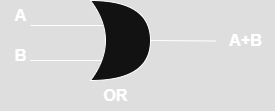

The diagram above was exported from draw.io. Its source (the exported page's mxGraphModel, read from the mxfile embedded in the PNG):
<mxGraphModel dx="1036" dy="570" grid="1" gridSize="10" guides="1" tooltips="1" connect="1" arrows="1" fold="1" page="1" pageScale="1" pageWidth="850" pageHeight="1100" math="0" shadow="0">
  <root>
    <mxCell id="0" />
    <mxCell id="1" parent="0" />
    <mxCell id="RmcurETMozkVqyeQMiB4-3" value="" style="endArrow=none;html=1;rounded=0;labelBackgroundColor=none;fontColor=default;" edge="1" parent="1">
      <mxGeometry width="50" height="50" relative="1" as="geometry">
        <mxPoint x="320" y="265" as="sourcePoint" />
        <mxPoint x="395" y="265" as="targetPoint" />
      </mxGeometry>
    </mxCell>
    <mxCell id="RmcurETMozkVqyeQMiB4-4" value="" style="endArrow=none;html=1;rounded=0;labelBackgroundColor=none;fontColor=default;" edge="1" parent="1">
      <mxGeometry width="50" height="50" relative="1" as="geometry">
        <mxPoint x="320" y="300" as="sourcePoint" />
        <mxPoint x="395" y="300" as="targetPoint" />
      </mxGeometry>
    </mxCell>
    <mxCell id="RmcurETMozkVqyeQMiB4-9" value="" style="endArrow=none;html=1;rounded=0;labelBackgroundColor=none;fontColor=default;" edge="1" parent="1">
      <mxGeometry width="50" height="50" relative="1" as="geometry">
        <mxPoint x="440" y="280" as="sourcePoint" />
        <mxPoint x="505" y="280.5" as="targetPoint" />
      </mxGeometry>
    </mxCell>
    <mxCell id="RmcurETMozkVqyeQMiB4-10" value="&lt;b&gt;&lt;font style=&quot;font-size: 16px;&quot;&gt;A&lt;/font&gt;&lt;/b&gt;" style="text;html=1;align=center;verticalAlign=middle;resizable=0;points=[];autosize=1;labelBackgroundColor=none;" vertex="1" parent="1">
      <mxGeometry x="290" y="240" width="40" height="30" as="geometry" />
    </mxCell>
    <mxCell id="RmcurETMozkVqyeQMiB4-13" value="&lt;b&gt;&lt;font style=&quot;font-size: 16px;&quot;&gt;B&lt;/font&gt;&lt;/b&gt;" style="text;html=1;align=center;verticalAlign=middle;resizable=0;points=[];autosize=1;strokeColor=none;fillColor=none;" vertex="1" parent="1">
      <mxGeometry x="290" y="280" width="40" height="30" as="geometry" />
    </mxCell>
    <mxCell id="RmcurETMozkVqyeQMiB4-14" value="&lt;b&gt;&lt;font style=&quot;font-size: 16px;&quot;&gt;A+B&lt;/font&gt;&lt;/b&gt;" style="text;html=1;align=center;verticalAlign=middle;resizable=0;points=[];autosize=1;strokeColor=none;fillColor=none;" vertex="1" parent="1">
      <mxGeometry x="505" y="265" width="60" height="30" as="geometry" />
    </mxCell>
    <mxCell id="RmcurETMozkVqyeQMiB4-16" value="&lt;b&gt;&lt;font style=&quot;font-size: 16px;&quot;&gt;OR&lt;/font&gt;&lt;/b&gt;" style="text;html=1;align=center;verticalAlign=middle;resizable=0;points=[];autosize=1;strokeColor=none;fillColor=none;" vertex="1" parent="1">
      <mxGeometry x="380" y="320" width="50" height="30" as="geometry" />
    </mxCell>
    <mxCell id="RmcurETMozkVqyeQMiB4-18" value="" style="shape=xor;whiteSpace=wrap;html=1;" vertex="1" parent="1">
      <mxGeometry x="380" y="240" width="60" height="80" as="geometry" />
    </mxCell>
  </root>
</mxGraphModel>